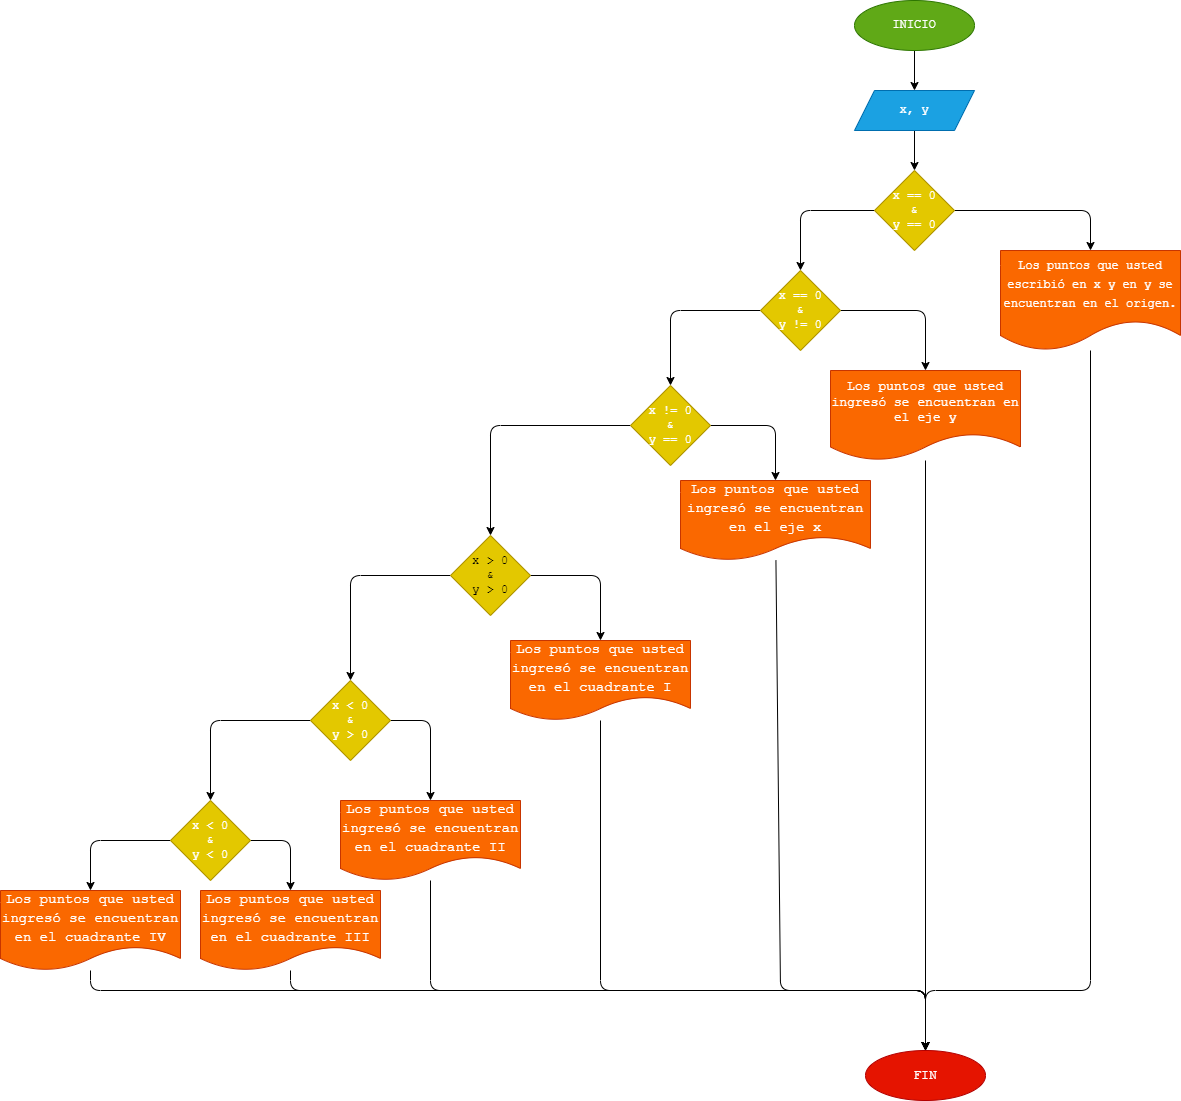

The diagram above was exported from draw.io. Its source (the exported page's mxGraphModel, read from the mxfile embedded in the PNG):
<mxGraphModel dx="3207" dy="1677" grid="1" gridSize="10" guides="1" tooltips="1" connect="1" arrows="1" fold="1" page="1" pageScale="1" pageWidth="827" pageHeight="1169" math="0" shadow="0">
  <root>
    <mxCell id="0" />
    <mxCell id="1" parent="0" />
    <mxCell id="5" value="" style="edgeStyle=none;html=1;fontFamily=Courier New;" edge="1" parent="1" source="2" target="4">
      <mxGeometry relative="1" as="geometry" />
    </mxCell>
    <mxCell id="2" value="INICIO" style="ellipse;whiteSpace=wrap;html=1;fontFamily=Courier New;fillColor=#60a917;fontColor=#ffffff;strokeColor=#2D7600;" vertex="1" parent="1">
      <mxGeometry x="494" y="10" width="120" height="50" as="geometry" />
    </mxCell>
    <mxCell id="7" value="" style="edgeStyle=none;html=1;fontFamily=Courier New;" edge="1" parent="1" source="4" target="6">
      <mxGeometry relative="1" as="geometry" />
    </mxCell>
    <mxCell id="4" value="x, y" style="shape=parallelogram;perimeter=parallelogramPerimeter;whiteSpace=wrap;html=1;fixedSize=1;fontFamily=Courier New;fillColor=#1ba1e2;fontColor=#ffffff;strokeColor=#006EAF;" vertex="1" parent="1">
      <mxGeometry x="494" y="100" width="120" height="40" as="geometry" />
    </mxCell>
    <mxCell id="9" value="" style="edgeStyle=none;html=1;fontFamily=Courier New;" edge="1" parent="1" source="6" target="8">
      <mxGeometry relative="1" as="geometry">
        <Array as="points">
          <mxPoint x="730" y="220" />
        </Array>
      </mxGeometry>
    </mxCell>
    <mxCell id="11" value="" style="edgeStyle=none;html=1;fontFamily=Courier New;" edge="1" parent="1" source="6" target="10">
      <mxGeometry relative="1" as="geometry">
        <Array as="points">
          <mxPoint x="440" y="220" />
        </Array>
      </mxGeometry>
    </mxCell>
    <mxCell id="6" value="x == 0&lt;br&gt;&amp;amp;&lt;br&gt;y == 0" style="rhombus;whiteSpace=wrap;html=1;fontFamily=Courier New;fillColor=#e3c800;fontColor=#FFFFFF;strokeColor=#B09500;" vertex="1" parent="1">
      <mxGeometry x="514" y="180" width="80" height="80" as="geometry" />
    </mxCell>
    <mxCell id="39" style="edgeStyle=none;html=1;entryX=0.5;entryY=0;entryDx=0;entryDy=0;fontFamily=Courier New;fontSize=13;fontColor=#FFFFFF;" edge="1" parent="1" source="8" target="38">
      <mxGeometry relative="1" as="geometry">
        <Array as="points">
          <mxPoint x="730" y="1000" />
          <mxPoint x="565" y="1000" />
        </Array>
      </mxGeometry>
    </mxCell>
    <mxCell id="8" value="&lt;p style=&quot;line-height: 19px;&quot;&gt;&lt;font style=&quot;font-size: 12px;&quot;&gt;Los puntos que usted escribió en x y en y se encuentran en el origen.&lt;/font&gt;&lt;/p&gt;" style="shape=document;whiteSpace=wrap;html=1;boundedLbl=1;align=center;fontFamily=Courier New;fillColor=#fa6800;fontColor=#FFFFFF;strokeColor=#C73500;" vertex="1" parent="1">
      <mxGeometry x="640" y="260" width="180" height="100" as="geometry" />
    </mxCell>
    <mxCell id="13" value="" style="edgeStyle=none;html=1;fontFamily=Courier New;fontSize=12;fontColor=#FFFFFF;" edge="1" parent="1" source="10" target="12">
      <mxGeometry relative="1" as="geometry">
        <Array as="points">
          <mxPoint x="565" y="320" />
        </Array>
      </mxGeometry>
    </mxCell>
    <mxCell id="17" value="" style="edgeStyle=none;html=1;fontFamily=Courier New;fontSize=12;fontColor=#F0F0F0;" edge="1" parent="1" source="10" target="16">
      <mxGeometry relative="1" as="geometry">
        <Array as="points">
          <mxPoint x="310" y="320" />
        </Array>
      </mxGeometry>
    </mxCell>
    <mxCell id="10" value="x == 0&lt;br&gt;&amp;amp;&lt;br&gt;y != 0" style="rhombus;whiteSpace=wrap;html=1;fontFamily=Courier New;fillColor=#e3c800;fontColor=#FFFFFF;strokeColor=#B09500;" vertex="1" parent="1">
      <mxGeometry x="400" y="280" width="80" height="80" as="geometry" />
    </mxCell>
    <mxCell id="40" style="edgeStyle=none;html=1;entryX=0.5;entryY=0;entryDx=0;entryDy=0;fontFamily=Courier New;fontSize=13;fontColor=#FFFFFF;" edge="1" parent="1" source="12" target="38">
      <mxGeometry relative="1" as="geometry" />
    </mxCell>
    <mxCell id="12" value="&lt;span style=&quot;font-size: 13px; background-color: initial;&quot;&gt;Los puntos que usted ingresó se encuentran en el eje y&lt;/span&gt;" style="shape=document;whiteSpace=wrap;html=1;boundedLbl=1;fontFamily=Courier New;fillColor=#fa6800;fontColor=#FFFFFF;strokeColor=#C73500;" vertex="1" parent="1">
      <mxGeometry x="470" y="380" width="190" height="90" as="geometry" />
    </mxCell>
    <mxCell id="19" value="" style="edgeStyle=none;html=1;fontFamily=Courier New;fontSize=12;fontColor=#F0F0F0;" edge="1" parent="1" source="16" target="18">
      <mxGeometry relative="1" as="geometry">
        <Array as="points">
          <mxPoint x="415" y="435" />
        </Array>
      </mxGeometry>
    </mxCell>
    <mxCell id="21" value="" style="edgeStyle=none;html=1;fontFamily=Courier New;fontSize=13;fontColor=#FFFFFF;" edge="1" parent="1" source="16" target="20">
      <mxGeometry relative="1" as="geometry">
        <Array as="points">
          <mxPoint x="130" y="435" />
        </Array>
      </mxGeometry>
    </mxCell>
    <mxCell id="16" value="x != 0&lt;br&gt;&amp;amp;&lt;br&gt;y == 0" style="rhombus;whiteSpace=wrap;html=1;fontFamily=Courier New;fillColor=#e3c800;fontColor=#FFFFFF;strokeColor=#B09500;" vertex="1" parent="1">
      <mxGeometry x="270" y="395" width="80" height="80" as="geometry" />
    </mxCell>
    <mxCell id="41" style="edgeStyle=none;html=1;entryX=0.5;entryY=0;entryDx=0;entryDy=0;fontFamily=Courier New;fontSize=13;fontColor=#FFFFFF;" edge="1" parent="1" source="18" target="38">
      <mxGeometry relative="1" as="geometry">
        <Array as="points">
          <mxPoint x="420" y="1000" />
          <mxPoint x="565" y="1000" />
        </Array>
      </mxGeometry>
    </mxCell>
    <mxCell id="18" value="&lt;div style=&quot;font-size: 14px; line-height: 19px;&quot;&gt;&lt;font&gt;Los puntos que usted ingresó se encuentran en el eje x&lt;/font&gt;&lt;/div&gt;" style="shape=document;whiteSpace=wrap;html=1;boundedLbl=1;fontFamily=Courier New;fillColor=#fa6800;fontColor=#FFFFFF;strokeColor=#C73500;" vertex="1" parent="1">
      <mxGeometry x="320" y="490" width="190" height="80" as="geometry" />
    </mxCell>
    <mxCell id="23" value="" style="edgeStyle=none;html=1;fontFamily=Courier New;fontSize=13;fontColor=#FFFFFF;" edge="1" parent="1" source="20" target="22">
      <mxGeometry relative="1" as="geometry">
        <Array as="points">
          <mxPoint x="240" y="585" />
        </Array>
      </mxGeometry>
    </mxCell>
    <mxCell id="25" value="" style="edgeStyle=none;html=1;fontFamily=Courier New;fontSize=13;fontColor=#FFFFFF;" edge="1" parent="1" source="20" target="24">
      <mxGeometry relative="1" as="geometry">
        <Array as="points">
          <mxPoint x="-10" y="585" />
        </Array>
      </mxGeometry>
    </mxCell>
    <mxCell id="20" value="x &amp;gt; 0&lt;br&gt;&amp;amp;&lt;br&gt;y &amp;gt; 0" style="rhombus;whiteSpace=wrap;html=1;fontFamily=Courier New;fillColor=#e3c800;fontColor=#000000;strokeColor=#B09500;" vertex="1" parent="1">
      <mxGeometry x="90" y="545" width="80" height="80" as="geometry" />
    </mxCell>
    <mxCell id="42" style="edgeStyle=none;html=1;entryX=0.5;entryY=0;entryDx=0;entryDy=0;fontFamily=Courier New;fontSize=13;fontColor=#FFFFFF;" edge="1" parent="1" source="22" target="38">
      <mxGeometry relative="1" as="geometry">
        <Array as="points">
          <mxPoint x="240" y="1000" />
          <mxPoint x="565" y="1000" />
        </Array>
      </mxGeometry>
    </mxCell>
    <mxCell id="22" value="&lt;div style=&quot;font-size: 14px; line-height: 19px;&quot;&gt;&lt;font style=&quot;&quot;&gt;Los puntos que usted ingresó se encuentran en el cuadrante I&lt;/font&gt;&lt;/div&gt;" style="shape=document;whiteSpace=wrap;html=1;boundedLbl=1;fontFamily=Courier New;fillColor=#fa6800;fontColor=#FFFFFF;strokeColor=#C73500;" vertex="1" parent="1">
      <mxGeometry x="150" y="650" width="180" height="80" as="geometry" />
    </mxCell>
    <mxCell id="27" value="" style="edgeStyle=none;html=1;fontFamily=Courier New;fontSize=13;fontColor=#FFFFFF;" edge="1" parent="1" source="24" target="26">
      <mxGeometry relative="1" as="geometry">
        <Array as="points">
          <mxPoint x="-150" y="730" />
        </Array>
      </mxGeometry>
    </mxCell>
    <mxCell id="31" value="" style="edgeStyle=none;html=1;fontFamily=Courier New;fontSize=13;fontColor=#FFFFFF;" edge="1" parent="1" source="24" target="30">
      <mxGeometry relative="1" as="geometry">
        <Array as="points">
          <mxPoint x="70" y="730" />
        </Array>
      </mxGeometry>
    </mxCell>
    <mxCell id="24" value="x &amp;lt; 0&lt;br&gt;&amp;amp;&lt;br&gt;y &amp;gt; 0" style="rhombus;whiteSpace=wrap;html=1;fontFamily=Courier New;fillColor=#e3c800;fontColor=#FFFFFF;strokeColor=#B09500;" vertex="1" parent="1">
      <mxGeometry x="-50" y="690" width="80" height="80" as="geometry" />
    </mxCell>
    <mxCell id="29" value="" style="edgeStyle=none;html=1;fontFamily=Courier New;fontSize=13;fontColor=#FFFFFF;" edge="1" parent="1" source="26" target="37">
      <mxGeometry relative="1" as="geometry">
        <mxPoint x="-270" y="920" as="targetPoint" />
        <Array as="points">
          <mxPoint x="-270" y="850" />
        </Array>
      </mxGeometry>
    </mxCell>
    <mxCell id="35" style="edgeStyle=none;html=1;fontFamily=Courier New;fontSize=13;fontColor=#FFFFFF;" edge="1" parent="1" source="26" target="36">
      <mxGeometry relative="1" as="geometry">
        <mxPoint x="-70" y="930" as="targetPoint" />
        <Array as="points">
          <mxPoint x="-70" y="850" />
        </Array>
      </mxGeometry>
    </mxCell>
    <mxCell id="26" value="x &amp;lt; 0&lt;br&gt;&amp;amp;&lt;br&gt;y &amp;lt; 0" style="rhombus;whiteSpace=wrap;html=1;fontFamily=Courier New;fillColor=#e3c800;fontColor=#FFFFFF;strokeColor=#B09500;" vertex="1" parent="1">
      <mxGeometry x="-190" y="810" width="80" height="80" as="geometry" />
    </mxCell>
    <mxCell id="43" style="edgeStyle=none;html=1;entryX=0.5;entryY=0;entryDx=0;entryDy=0;fontFamily=Courier New;fontSize=13;fontColor=#FFFFFF;" edge="1" parent="1" source="30" target="38">
      <mxGeometry relative="1" as="geometry">
        <Array as="points">
          <mxPoint x="70" y="1000" />
          <mxPoint x="565" y="1000" />
        </Array>
      </mxGeometry>
    </mxCell>
    <mxCell id="30" value="&lt;div style=&quot;font-size: 14px; line-height: 19px;&quot;&gt;&lt;font style=&quot;&quot;&gt;Los puntos que usted ingresó se encuentran en el cuadrante II&lt;/font&gt;&lt;/div&gt;" style="shape=document;whiteSpace=wrap;html=1;boundedLbl=1;fontFamily=Courier New;fillColor=#fa6800;fontColor=#FFFFFF;strokeColor=#C73500;" vertex="1" parent="1">
      <mxGeometry x="-20" y="810" width="180" height="80" as="geometry" />
    </mxCell>
    <mxCell id="44" style="edgeStyle=none;html=1;entryX=0.5;entryY=0;entryDx=0;entryDy=0;fontFamily=Courier New;fontSize=13;fontColor=#FFFFFF;" edge="1" parent="1" source="36" target="38">
      <mxGeometry relative="1" as="geometry">
        <Array as="points">
          <mxPoint x="-70" y="1000" />
          <mxPoint x="565" y="1000" />
        </Array>
      </mxGeometry>
    </mxCell>
    <mxCell id="36" value="&lt;div style=&quot;font-size: 14px; line-height: 19px;&quot;&gt;Los puntos que usted ingresó se encuentran en el cuadrante III&lt;/div&gt;" style="shape=document;whiteSpace=wrap;html=1;boundedLbl=1;labelBackgroundColor=none;fontFamily=Courier New;fontSize=13;fontColor=#FFFFFF;fillColor=#fa6800;strokeColor=#C73500;" vertex="1" parent="1">
      <mxGeometry x="-160" y="900" width="180" height="80" as="geometry" />
    </mxCell>
    <mxCell id="45" style="edgeStyle=none;html=1;entryX=0.5;entryY=0;entryDx=0;entryDy=0;fontFamily=Courier New;fontSize=13;fontColor=#FFFFFF;" edge="1" parent="1" source="37" target="38">
      <mxGeometry relative="1" as="geometry">
        <Array as="points">
          <mxPoint x="-270" y="1000" />
          <mxPoint x="565" y="1000" />
        </Array>
      </mxGeometry>
    </mxCell>
    <mxCell id="37" value="&lt;div style=&quot;font-size: 14px; line-height: 19px;&quot;&gt;Los puntos que usted ingresó se encuentran en el cuadrante IV&lt;/div&gt;" style="shape=document;whiteSpace=wrap;html=1;boundedLbl=1;labelBackgroundColor=none;fontFamily=Courier New;fontSize=13;fontColor=#FFFFFF;fillColor=#fa6800;strokeColor=#C73500;" vertex="1" parent="1">
      <mxGeometry x="-360" y="900" width="180" height="80" as="geometry" />
    </mxCell>
    <mxCell id="38" value="FIN" style="ellipse;whiteSpace=wrap;html=1;labelBackgroundColor=none;fontFamily=Courier New;fontSize=13;fontColor=#ffffff;fillColor=#e51400;strokeColor=#B20000;" vertex="1" parent="1">
      <mxGeometry x="505" y="1060" width="120" height="50" as="geometry" />
    </mxCell>
  </root>
</mxGraphModel>